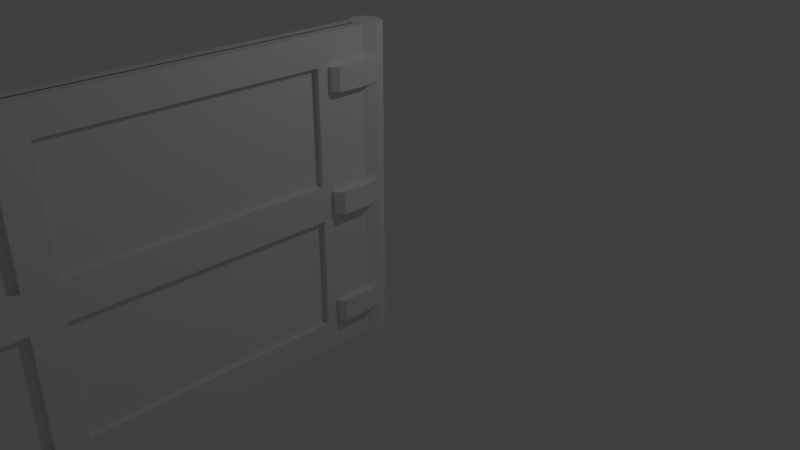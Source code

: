 # Source: big_door.blend  (saved by Blender 2.78.0; exported with 4.5.12 LTS)
import bpy
from mathutils import Matrix  # noqa: F401  (used for matrix-valued properties, if any)

bpy.ops.wm.read_factory_settings(use_empty=True)
scene = bpy.context.scene
scene.name = 'Scene'

# ---- collections
col_collection_1 = bpy.data.collections.new('Collection 1'); scene.collection.children.link(col_collection_1)

# ---- materials (node trees are filled in below, after node groups)
mat_material = bpy.data.materials.new('Material')
mat_material.alpha_threshold = 0.0
mat_material.use_transparent_shadow = False
mat_material.roughness = 0.5
mat_material.line_color = (0.0, 0.0, 0.0, 1.0)

# ---- material node trees

# ---- world
world_world = bpy.data.worlds.new('World'); scene.world = world_world
world_world.color = (0.05088, 0.05088, 0.05088)
world_world.use_sun_shadow = False
world_world.sun_shadow_jitter_overblur = 0.0
world_world.cycles.sampling_method = 'MANUAL'

# ---- cameras
cam_camera = bpy.data.cameras.new('Camera')
cam_camera.clip_end = 100.0
cam_camera.lens = 35.0
cam_camera.sensor_width = 32.0
cam_camera.sensor_height = 18.0
cam_camera.ortho_scale = 7.314
cam_camera.dof.focus_distance = 0.0
cam_camera.dof.aperture_fstop = 128.0

# ---- lights
light_lamp = bpy.data.lights.new('Lamp', 'POINT')
light_lamp.transmission_factor = 0.0
light_lamp.cutoff_distance = 30.0
light_lamp.energy = 100.0
light_lamp.shadow_buffer_clip_start = 1.001
light_lamp.shadow_soft_size = 0.1
light_lamp.shadow_maximum_resolution = 0.006
light_lamp.use_absolute_resolution = True

# ---- meshes
me_cube = bpy.data.meshes.new('Cube')
me_cube.from_pydata([(0.136, -0.8069, 1.636), (0.136, -7.629, 1.636), (-0.01157, -0.005775, 2.007), (-0.01157, -8.0, 2.007), (0.136, -0.005776, 2.007), (0.136, -8.0, 2.007), (0.2492, -0.1871, 1.626), (0.2492, -0.1871, 1.343), (0.0, 0.2, 2.012), (0.1414, 0.1414, 2.012), (0.2, -8.742e-09, 2.012), (0.1414, -0.1414, 2.012), (-1.748e-08, -0.2, 2.012), (0.136, -8.0, 3.349e-05), (0.136, -0.005775, 3.349e-05), (0.1241, -0.1871, 1.626), (0.1241, -0.1871, 1.343), (0.1241, -0.6593, 1.626), (0.1241, -0.6593, 1.343), (0.1931, -0.007255, 1.626), (0.1931, -0.007255, 1.343), (0.1241, 0.005789, 1.626), (0.1241, 0.005789, 1.343), (0.185, -0.6593, 1.626), (0.2492, -0.5952, 1.626), (0.2492, -0.5952, 1.343), (0.185, -0.6593, 1.343), (-0.01157, -0.005775, 3.349e-05), (-0.01157, -8.0, 3.349e-05), (0.136, -0.8069, 3.349e-05), (0.136, -7.629, 3.349e-05), (0.0, 0.2, -4.018e-05), (0.1414, 0.1414, -4.018e-05), (0.2, -8.742e-09, -4.018e-05), (0.1414, -0.1414, -4.018e-05), (-1.748e-08, -0.2, -4.018e-05), (0.136, -0.005775, 0.2759), (0.136, -8.0, 0.2759), (-0.01157, -0.005775, 0.2759), (0.136, -0.8069, 0.2249), (0.136, -7.629, 0.2249), (-0.01157, -8.0, 0.2759), (0.136, -3.901, 2.007), (0.136, -4.322, 2.007), (-0.01157, -3.901, 2.007), (-0.01157, -4.322, 2.007), (0.136, -3.966, 1.636), (0.136, -4.325, 1.636), (0.136, -3.966, 3.35e-05), (0.136, -4.325, 3.35e-05), (0.136, -3.966, 0.2249), (0.136, -4.325, 0.2249), (0.06017, -0.8069, 0.2249), (0.06017, -0.8069, 1.636), (0.06017, -7.629, 0.2249), (0.06017, -7.629, 1.636), (0.06017, -4.325, 1.636), (0.06017, -4.325, 0.2249), (0.06017, -3.966, 1.636), (0.06017, -3.966, 0.2249), (0.08979, -0.5963, 0.1397), (0.08979, -0.1892, 0.1397), (0.2795, -0.5963, 0.0), (0.2795, -0.5963, 0.1397), (0.2795, -0.1892, 0.0), (0.2795, -0.1892, 0.1397), (0.08979, -0.674, 0.0), (0.08979, -0.674, 0.1397), (0.1875, -0.674, 0.1397), (0.1875, -0.674, 0.0), (0.08979, 0.003064, 0.1397), (0.08979, 0.003064, 0.0), (0.1918, 0.003064, 0.0), (0.1918, 0.003064, 0.1397)], [], [(47, 1, 55, 56), (37, 5, 3, 41), (43, 45, 3, 5), (40, 1, 5, 37), (46, 0, 4, 42), (31, 8, 9, 32), (32, 9, 10, 33), (33, 10, 11, 34), (34, 11, 12, 35), (6, 15, 17, 23, 24), (22, 21, 19, 20), (16, 7, 25, 26, 18), (26, 23, 17, 18), (6, 7, 20, 19), (9, 8, 12, 11, 10), (16, 15, 21, 22), (7, 16, 22, 20), (15, 6, 19, 21), (23, 26, 25, 24), (7, 6, 24, 25), (39, 29, 14, 36), (36, 14, 27, 38), (4, 36, 38, 2), (0, 39, 36, 4), (30, 40, 37, 13), (13, 37, 41, 28), (49, 51, 40, 30), (29, 39, 50, 48), (48, 50, 51, 49), (1, 47, 43, 5), (47, 46, 42, 43), (4, 2, 44, 42), (42, 44, 45, 43), (0, 46, 58, 53), (50, 46, 47, 51), (57, 56, 55, 54), (52, 53, 58, 59), (39, 0, 53, 52), (46, 50, 59, 58), (40, 51, 57, 54), (50, 39, 52, 59), (1, 40, 54, 55), (51, 47, 56, 57), (64, 65, 63, 62), (69, 68, 67, 66), (65, 61, 60, 63), (63, 60, 67, 68), (62, 63, 68, 69), (71, 70, 73, 72), (65, 64, 72, 73), (61, 65, 73, 70)])
me_cube.materials.append(mat_material)
me_cube.use_remesh_preserve_volume = False
me_cube.use_remesh_preserve_attributes = False
me_cube.use_mirror_vertex_groups = False
me_cube.update()

# ---- objects
ob_cube = bpy.data.objects.new('Cube', me_cube)
ob_lamp = bpy.data.objects.new('Lamp', light_lamp)
ob_camera = bpy.data.objects.new('Camera', cam_camera)

# ---- transforms, parenting, visibility, modifiers, constraints
ob_cube.location = (0.0, 0.0, 1.0)
ob_cube.lock_rotations_4d = False
ob_cube.empty_display_type = 'ARROWS'
ob_cube.lineart.crease_threshold = 0.0
_m = ob_cube.modifiers.new('Mirror', 'MIRROR')
_m.use_axis = (True, False, True)
ob_lamp.location = (4.076, 1.005, 5.904)
ob_lamp.rotation_euler = (0.6503, 0.05522, 1.866)
ob_lamp.lock_rotations_4d = False
ob_lamp.empty_display_type = 'ARROWS'
ob_lamp.color = (0.0, 0.0, 0.0, 0.0)
ob_lamp.lineart.crease_threshold = 0.0
ob_camera.location = (7.481, -6.508, 5.344)
ob_camera.rotation_euler = (1.109, 0.0, 0.8149)
ob_camera.lock_rotations_4d = False
ob_camera.empty_display_type = 'ARROWS'
ob_camera.color = (0.0, 0.0, 0.0, 0.0)
ob_camera.display_type = 'WIRE'
ob_camera.lineart.crease_threshold = 0.0

# ---- collection membership
col_collection_1.objects.link(ob_cube)
col_collection_1.objects.link(ob_lamp)
col_collection_1.objects.link(ob_camera)

# ---- scene / render settings (as saved in the file)
scene.camera = ob_camera
scene.frame_start = 1; scene.frame_end = 250; scene.frame_set(1)
scene.render.engine = 'BLENDER_EEVEE_NEXT'
scene.render.resolution_percentage = 50
scene.render.dither_intensity = 0.0
scene.cycles.use_denoising = False
scene.cycles.samples = 128
scene.cycles.sampling_pattern = 'TABULATED_SOBOL'
scene.cycles.light_sampling_threshold = 0.0
scene.cycles.use_adaptive_sampling = False
scene.cycles.use_light_tree = False
scene.cycles.blur_glossy = 0.0
scene.cycles.sample_clamp_indirect = 0.0
scene.view_settings.view_transform = 'Standard'
bpy.context.view_layer.update()
